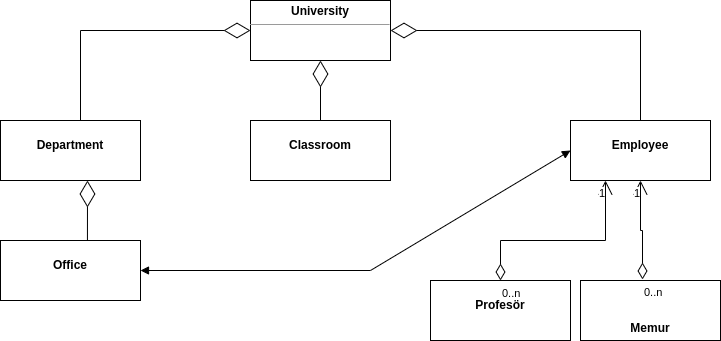

The diagram above was exported from draw.io. Its source (the exported page's mxGraphModel, read from the mxfile embedded in the PNG):
<mxGraphModel dx="1422" dy="800" grid="1" gridSize="10" guides="1" tooltips="1" connect="1" arrows="1" fold="1" page="1" pageScale="1" pageWidth="827" pageHeight="1169" math="0" shadow="0">
  <root>
    <mxCell id="WIyWlLk6GJQsqaUBKTNV-0" />
    <mxCell id="WIyWlLk6GJQsqaUBKTNV-1" parent="WIyWlLk6GJQsqaUBKTNV-0" />
    <mxCell id="IdfOJSQ_bQdyiOf_-5CQ-0" value="&lt;p style=&quot;margin: 0px ; margin-top: 4px ; text-align: center&quot;&gt;&lt;br&gt;&lt;b&gt;Department&lt;/b&gt;&lt;/p&gt;" style="verticalAlign=top;align=left;overflow=fill;fontSize=12;fontFamily=Helvetica;html=1;" vertex="1" parent="WIyWlLk6GJQsqaUBKTNV-1">
      <mxGeometry x="90" y="210" width="140" height="60" as="geometry" />
    </mxCell>
    <mxCell id="IdfOJSQ_bQdyiOf_-5CQ-1" value="&lt;p style=&quot;margin: 0px ; margin-top: 4px ; text-align: center&quot;&gt;&lt;br&gt;&lt;b&gt;Office&lt;/b&gt;&lt;/p&gt;" style="verticalAlign=top;align=left;overflow=fill;fontSize=12;fontFamily=Helvetica;html=1;" vertex="1" parent="WIyWlLk6GJQsqaUBKTNV-1">
      <mxGeometry x="90" y="330" width="140" height="60" as="geometry" />
    </mxCell>
    <mxCell id="IdfOJSQ_bQdyiOf_-5CQ-2" value="&lt;p style=&quot;margin: 0px ; margin-top: 4px ; text-align: center&quot;&gt;&lt;b&gt;University&lt;/b&gt;&lt;/p&gt;&lt;hr size=&quot;1&quot;&gt;&lt;div style=&quot;height: 2px&quot;&gt;&lt;/div&gt;" style="verticalAlign=top;align=left;overflow=fill;fontSize=12;fontFamily=Helvetica;html=1;" vertex="1" parent="WIyWlLk6GJQsqaUBKTNV-1">
      <mxGeometry x="340" y="90" width="140" height="60" as="geometry" />
    </mxCell>
    <mxCell id="IdfOJSQ_bQdyiOf_-5CQ-4" value="&lt;p style=&quot;margin: 0px ; margin-top: 4px ; text-align: center&quot;&gt;&lt;b&gt;&lt;br&gt;&lt;/b&gt;&lt;/p&gt;&lt;p style=&quot;margin: 0px ; margin-top: 4px ; text-align: center&quot;&gt;&lt;b&gt;&lt;br&gt;&lt;/b&gt;&lt;/p&gt;&lt;p style=&quot;margin: 0px ; margin-top: 4px ; text-align: center&quot;&gt;&lt;b&gt;Memur&lt;/b&gt;&lt;/p&gt;&lt;p style=&quot;margin: 0px ; margin-top: 4px ; text-align: center&quot;&gt;&lt;/p&gt;&lt;div style=&quot;height: 2px&quot;&gt;&lt;/div&gt;&lt;div style=&quot;height: 2px&quot;&gt;&lt;br&gt;&lt;/div&gt;" style="verticalAlign=top;align=left;overflow=fill;fontSize=12;fontFamily=Helvetica;html=1;" vertex="1" parent="WIyWlLk6GJQsqaUBKTNV-1">
      <mxGeometry x="670" y="370" width="140" height="60" as="geometry" />
    </mxCell>
    <mxCell id="IdfOJSQ_bQdyiOf_-5CQ-5" value="&lt;p style=&quot;margin: 0px ; margin-top: 4px ; text-align: center&quot;&gt;&lt;br&gt;&lt;b&gt;Classroom&lt;/b&gt;&lt;/p&gt;&lt;p style=&quot;margin: 0px ; margin-top: 4px ; text-align: center&quot;&gt;&lt;b&gt;&lt;br&gt;&lt;/b&gt;&lt;/p&gt;" style="verticalAlign=top;align=left;overflow=fill;fontSize=12;fontFamily=Helvetica;html=1;" vertex="1" parent="WIyWlLk6GJQsqaUBKTNV-1">
      <mxGeometry x="340" y="210" width="140" height="60" as="geometry" />
    </mxCell>
    <mxCell id="IdfOJSQ_bQdyiOf_-5CQ-6" value="&lt;p style=&quot;margin: 0px ; margin-top: 4px ; text-align: center&quot;&gt;&lt;br&gt;&lt;b&gt;Employee&lt;/b&gt;&lt;/p&gt;" style="verticalAlign=top;align=left;overflow=fill;fontSize=12;fontFamily=Helvetica;html=1;" vertex="1" parent="WIyWlLk6GJQsqaUBKTNV-1">
      <mxGeometry x="660" y="210" width="140" height="60" as="geometry" />
    </mxCell>
    <mxCell id="IdfOJSQ_bQdyiOf_-5CQ-7" value="&lt;p style=&quot;margin: 0px ; margin-top: 4px ; text-align: center&quot;&gt;&lt;br&gt;&lt;b&gt;Profesör&lt;/b&gt;&lt;/p&gt;" style="verticalAlign=top;align=left;overflow=fill;fontSize=12;fontFamily=Helvetica;html=1;" vertex="1" parent="WIyWlLk6GJQsqaUBKTNV-1">
      <mxGeometry x="520" y="370" width="140" height="60" as="geometry" />
    </mxCell>
    <mxCell id="IdfOJSQ_bQdyiOf_-5CQ-8" value="" style="endArrow=diamondThin;endFill=0;endSize=24;html=1;rounded=0;entryX=1;entryY=0.5;entryDx=0;entryDy=0;exitX=0.5;exitY=0;exitDx=0;exitDy=0;" edge="1" parent="WIyWlLk6GJQsqaUBKTNV-1" source="IdfOJSQ_bQdyiOf_-5CQ-6" target="IdfOJSQ_bQdyiOf_-5CQ-2">
      <mxGeometry width="160" relative="1" as="geometry">
        <mxPoint x="330" y="410" as="sourcePoint" />
        <mxPoint x="490" y="410" as="targetPoint" />
        <Array as="points">
          <mxPoint x="730" y="120" />
        </Array>
      </mxGeometry>
    </mxCell>
    <mxCell id="IdfOJSQ_bQdyiOf_-5CQ-9" value="" style="endArrow=diamondThin;endFill=0;endSize=24;html=1;rounded=0;exitX=0.621;exitY=0;exitDx=0;exitDy=0;exitPerimeter=0;" edge="1" parent="WIyWlLk6GJQsqaUBKTNV-1" source="IdfOJSQ_bQdyiOf_-5CQ-1">
      <mxGeometry width="160" relative="1" as="geometry">
        <mxPoint x="300" y="180" as="sourcePoint" />
        <mxPoint x="177" y="270" as="targetPoint" />
        <Array as="points" />
      </mxGeometry>
    </mxCell>
    <mxCell id="IdfOJSQ_bQdyiOf_-5CQ-11" value="" style="endArrow=diamondThin;endFill=0;endSize=24;html=1;rounded=0;exitX=0.621;exitY=0;exitDx=0;exitDy=0;exitPerimeter=0;entryX=0;entryY=0.5;entryDx=0;entryDy=0;" edge="1" parent="WIyWlLk6GJQsqaUBKTNV-1" target="IdfOJSQ_bQdyiOf_-5CQ-2">
      <mxGeometry width="160" relative="1" as="geometry">
        <mxPoint x="170.00000000000006" y="210" as="sourcePoint" />
        <mxPoint x="170.06" y="150" as="targetPoint" />
        <Array as="points">
          <mxPoint x="170" y="120" />
        </Array>
      </mxGeometry>
    </mxCell>
    <mxCell id="IdfOJSQ_bQdyiOf_-5CQ-12" value="" style="endArrow=open;html=1;endSize=12;startArrow=diamondThin;startSize=14;startFill=0;edgeStyle=orthogonalEdgeStyle;rounded=0;entryX=0.25;entryY=1;entryDx=0;entryDy=0;exitX=0.5;exitY=0;exitDx=0;exitDy=0;" edge="1" parent="WIyWlLk6GJQsqaUBKTNV-1" source="IdfOJSQ_bQdyiOf_-5CQ-7" target="IdfOJSQ_bQdyiOf_-5CQ-6">
      <mxGeometry relative="1" as="geometry">
        <mxPoint x="580" y="330" as="sourcePoint" />
        <mxPoint x="710" y="330" as="targetPoint" />
        <Array as="points">
          <mxPoint x="590" y="330" />
          <mxPoint x="695" y="330" />
        </Array>
      </mxGeometry>
    </mxCell>
    <mxCell id="IdfOJSQ_bQdyiOf_-5CQ-13" value="0..n" style="edgeLabel;resizable=0;html=1;align=left;verticalAlign=top;" connectable="0" vertex="1" parent="IdfOJSQ_bQdyiOf_-5CQ-12">
      <mxGeometry x="-1" relative="1" as="geometry" />
    </mxCell>
    <mxCell id="IdfOJSQ_bQdyiOf_-5CQ-14" value="1" style="edgeLabel;resizable=0;html=1;align=right;verticalAlign=top;" connectable="0" vertex="1" parent="IdfOJSQ_bQdyiOf_-5CQ-12">
      <mxGeometry x="1" relative="1" as="geometry" />
    </mxCell>
    <mxCell id="IdfOJSQ_bQdyiOf_-5CQ-15" value="" style="endArrow=open;html=1;endSize=12;startArrow=diamondThin;startSize=14;startFill=0;edgeStyle=orthogonalEdgeStyle;rounded=0;entryX=0.5;entryY=1;entryDx=0;entryDy=0;exitX=0.443;exitY=-0.017;exitDx=0;exitDy=0;exitPerimeter=0;" edge="1" parent="WIyWlLk6GJQsqaUBKTNV-1" source="IdfOJSQ_bQdyiOf_-5CQ-4" target="IdfOJSQ_bQdyiOf_-5CQ-6">
      <mxGeometry relative="1" as="geometry">
        <mxPoint x="640" y="320" as="sourcePoint" />
        <mxPoint x="800" y="320" as="targetPoint" />
      </mxGeometry>
    </mxCell>
    <mxCell id="IdfOJSQ_bQdyiOf_-5CQ-16" value="0..n" style="edgeLabel;resizable=0;html=1;align=left;verticalAlign=top;" connectable="0" vertex="1" parent="IdfOJSQ_bQdyiOf_-5CQ-15">
      <mxGeometry x="-1" relative="1" as="geometry" />
    </mxCell>
    <mxCell id="IdfOJSQ_bQdyiOf_-5CQ-17" value="1" style="edgeLabel;resizable=0;html=1;align=right;verticalAlign=top;" connectable="0" vertex="1" parent="IdfOJSQ_bQdyiOf_-5CQ-15">
      <mxGeometry x="1" relative="1" as="geometry" />
    </mxCell>
    <mxCell id="IdfOJSQ_bQdyiOf_-5CQ-18" value="" style="endArrow=diamondThin;endFill=0;endSize=24;html=1;rounded=0;exitX=0.5;exitY=0;exitDx=0;exitDy=0;entryX=0.5;entryY=1;entryDx=0;entryDy=0;" edge="1" parent="WIyWlLk6GJQsqaUBKTNV-1" source="IdfOJSQ_bQdyiOf_-5CQ-5" target="IdfOJSQ_bQdyiOf_-5CQ-2">
      <mxGeometry width="160" relative="1" as="geometry">
        <mxPoint x="330" y="180" as="sourcePoint" />
        <mxPoint x="490" y="180" as="targetPoint" />
      </mxGeometry>
    </mxCell>
    <mxCell id="IdfOJSQ_bQdyiOf_-5CQ-19" value="" style="endArrow=block;startArrow=block;endFill=1;startFill=1;html=1;rounded=0;entryX=0;entryY=0.5;entryDx=0;entryDy=0;exitX=1;exitY=0.5;exitDx=0;exitDy=0;" edge="1" parent="WIyWlLk6GJQsqaUBKTNV-1" source="IdfOJSQ_bQdyiOf_-5CQ-1" target="IdfOJSQ_bQdyiOf_-5CQ-6">
      <mxGeometry width="160" relative="1" as="geometry">
        <mxPoint x="330" y="410" as="sourcePoint" />
        <mxPoint x="490" y="410" as="targetPoint" />
        <Array as="points">
          <mxPoint x="460" y="360" />
        </Array>
      </mxGeometry>
    </mxCell>
  </root>
</mxGraphModel>